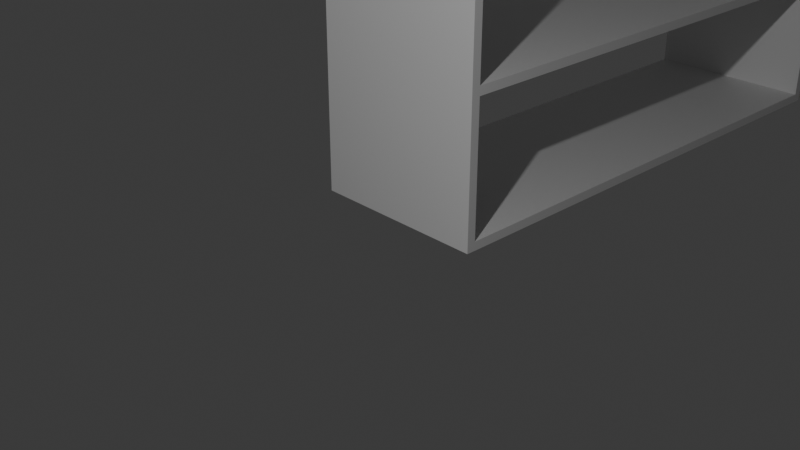 # Source: shelf.blend  (saved by Blender 4.2.66; exported with 4.5.12 LTS)
import bpy
from mathutils import Matrix  # noqa: F401  (used for matrix-valued properties, if any)

bpy.ops.wm.read_factory_settings(use_empty=True)
scene = bpy.context.scene
scene.name = 'Scene'

# ---- collections
col_collection = bpy.data.collections.new('Collection'); scene.collection.children.link(col_collection)

# ---- materials (node trees are filled in below, after node groups)
mat_material = bpy.data.materials.new('Material')
mat_material.alpha_threshold = 0.0
mat_material.roughness = 0.5
mat_material.line_color = (0.0, 0.0, 0.0, 1.0)
mat_material_001 = bpy.data.materials.new('Material.001')
mat_material_001.alpha_threshold = 0.0
mat_material_001.roughness = 0.5
mat_material_001.line_color = (0.0, 0.0, 0.0, 1.0)
mat_material_002 = bpy.data.materials.new('Material.002')
mat_material_002.alpha_threshold = 0.0
mat_material_002.roughness = 0.5
mat_material_002.line_color = (0.0, 0.0, 0.0, 1.0)
mat_material_003 = bpy.data.materials.new('Material.003')
mat_material_003.alpha_threshold = 0.0
mat_material_003.roughness = 0.5
mat_material_003.line_color = (0.0, 0.0, 0.0, 1.0)
mat_material_004 = bpy.data.materials.new('Material.004')
mat_material_004.alpha_threshold = 0.0
mat_material_004.roughness = 0.5
mat_material_004.line_color = (0.0, 0.0, 0.0, 1.0)
mat_material_005 = bpy.data.materials.new('Material.005')
mat_material_005.alpha_threshold = 0.0
mat_material_005.roughness = 0.5
mat_material_005.line_color = (0.0, 0.0, 0.0, 1.0)

# ---- material node trees
mat_material.use_nodes = True; mat_material.node_tree.nodes.clear()
_N = mat_material.node_tree.nodes; _L = mat_material.node_tree.links
n0 = _N.new('ShaderNodeOutputMaterial'); n0.name = 'Material Output'; n0.location = (300, 300)
n1 = _N.new('ShaderNodeBsdfPrincipled'); n1.name = 'Principled BSDF'; n1.location = (10, 300)
n1.inputs[3].default_value = 1.45
_L.new(n1.outputs[0], n0.inputs[0])
n0.is_active_output = True
mat_material_001.use_nodes = True; mat_material_001.node_tree.nodes.clear()
_N = mat_material_001.node_tree.nodes; _L = mat_material_001.node_tree.links
n0 = _N.new('ShaderNodeOutputMaterial'); n0.name = 'Material Output'; n0.location = (300, 300)
n1 = _N.new('ShaderNodeBsdfPrincipled'); n1.name = 'Principled BSDF'; n1.location = (10, 300)
n1.inputs[3].default_value = 1.45
_L.new(n1.outputs[0], n0.inputs[0])
n0.is_active_output = True
mat_material_002.use_nodes = True; mat_material_002.node_tree.nodes.clear()
_N = mat_material_002.node_tree.nodes; _L = mat_material_002.node_tree.links
n0 = _N.new('ShaderNodeOutputMaterial'); n0.name = 'Material Output'; n0.location = (300, 300)
n1 = _N.new('ShaderNodeBsdfPrincipled'); n1.name = 'Principled BSDF'; n1.location = (10, 300)
n1.inputs[3].default_value = 1.45
_L.new(n1.outputs[0], n0.inputs[0])
n0.is_active_output = True
mat_material_003.use_nodes = True; mat_material_003.node_tree.nodes.clear()
_N = mat_material_003.node_tree.nodes; _L = mat_material_003.node_tree.links
n0 = _N.new('ShaderNodeOutputMaterial'); n0.name = 'Material Output'; n0.location = (300, 300)
n1 = _N.new('ShaderNodeBsdfPrincipled'); n1.name = 'Principled BSDF'; n1.location = (10, 300)
n1.inputs[3].default_value = 1.45
_L.new(n1.outputs[0], n0.inputs[0])
n0.is_active_output = True
mat_material_004.use_nodes = True; mat_material_004.node_tree.nodes.clear()
_N = mat_material_004.node_tree.nodes; _L = mat_material_004.node_tree.links
n0 = _N.new('ShaderNodeOutputMaterial'); n0.name = 'Material Output'; n0.location = (300, 300)
n1 = _N.new('ShaderNodeBsdfPrincipled'); n1.name = 'Principled BSDF'; n1.location = (10, 300)
n1.inputs[3].default_value = 1.45
_L.new(n1.outputs[0], n0.inputs[0])
n0.is_active_output = True
mat_material_005.use_nodes = True; mat_material_005.node_tree.nodes.clear()
_N = mat_material_005.node_tree.nodes; _L = mat_material_005.node_tree.links
n0 = _N.new('ShaderNodeOutputMaterial'); n0.name = 'Material Output'; n0.location = (300, 300)
n1 = _N.new('ShaderNodeBsdfPrincipled'); n1.name = 'Principled BSDF'; n1.location = (10, 300)
n1.inputs[3].default_value = 1.45
_L.new(n1.outputs[0], n0.inputs[0])
n0.is_active_output = True

# ---- world
world_world = bpy.data.worlds.new('World'); scene.world = world_world
world_world.use_nodes = True; world_world.node_tree.nodes.clear()
_N = world_world.node_tree.nodes; _L = world_world.node_tree.links
n0 = _N.new('ShaderNodeOutputWorld'); n0.name = 'World Output'; n0.location = (300, 300)
n1 = _N.new('ShaderNodeBackground'); n1.name = 'Background'; n1.location = (10, 300)
n1.inputs[0].default_value = (0.05088, 0.05088, 0.05088, 1.0)
_L.new(n1.outputs[0], n0.inputs[0])
n0.is_active_output = True
world_world.color = (0.05088, 0.05088, 0.05088)
world_world.sun_shadow_jitter_overblur = 0.0

# ---- cameras
cam_camera = bpy.data.cameras.new('Camera')
cam_camera.clip_end = 100.0
cam_camera.ortho_scale = 7.314

# ---- lights
light_light = bpy.data.lights.new('Light', 'POINT')
light_light.energy = 1000.0
light_light.shadow_soft_size = 0.1

# ---- meshes
me_cube = bpy.data.meshes.new('Cube')
me_cube.from_pydata([(1.0, 1.0, 1.0), (1.0, 1.0, -1.0), (1.0, -1.0, 1.0), (1.0, -1.0, -1.0), (-1.0, 1.0, 1.0), (-1.0, 1.0, -1.0), (-1.0, -1.0, 1.0), (-1.0, -1.0, -1.0)], [], [(0, 4, 6, 2), (3, 2, 6, 7), (7, 6, 4, 5), (5, 1, 3, 7), (1, 0, 2, 3), (5, 4, 0, 1)])
_uv = me_cube.uv_layers.new(name='UVMap')
_uv.uv.foreach_set('vector', [0.625, 0.5, 0.875, 0.5, 0.875, 0.75, 0.625, 0.75, 0.375, 0.75, 0.625, 0.75, 0.625, 1.0, 0.375, 1.0, 0.375, 0.0, 0.625, 0.0, 0.625, 0.25, 0.375, 0.25, 0.125, 0.5, 0.375, 0.5, 0.375, 0.75, 0.125, 0.75, 0.375, 0.5, 0.625, 0.5, 0.625, 0.75, 0.375, 0.75, 0.375, 0.25, 0.625, 0.25, 0.625, 0.5, 0.375, 0.5])
me_cube.materials.append(mat_material)
me_cube.use_mirror_vertex_groups = False
me_cube.update()
me_cube_001 = bpy.data.meshes.new('Cube.001')
me_cube_001.from_pydata([(1.0, 1.0, 1.0), (1.0, 1.0, -1.0), (1.0, -1.0, 1.0), (1.0, -1.0, -1.0), (-1.0, 1.0, 1.0), (-1.0, 1.0, -1.0), (-1.0, -1.0, 1.0), (-1.0, -1.0, -1.0)], [], [(0, 4, 6, 2), (3, 2, 6, 7), (7, 6, 4, 5), (5, 1, 3, 7), (1, 0, 2, 3), (5, 4, 0, 1)])
_uv = me_cube_001.uv_layers.new(name='UVMap')
_uv.uv.foreach_set('vector', [0.625, 0.5, 0.875, 0.5, 0.875, 0.75, 0.625, 0.75, 0.375, 0.75, 0.625, 0.75, 0.625, 1.0, 0.375, 1.0, 0.375, 0.0, 0.625, 0.0, 0.625, 0.25, 0.375, 0.25, 0.125, 0.5, 0.375, 0.5, 0.375, 0.75, 0.125, 0.75, 0.375, 0.5, 0.625, 0.5, 0.625, 0.75, 0.375, 0.75, 0.375, 0.25, 0.625, 0.25, 0.625, 0.5, 0.375, 0.5])
me_cube_001.materials.append(mat_material_001)
me_cube_001.use_mirror_vertex_groups = False
me_cube_001.update()
me_cube_002 = bpy.data.meshes.new('Cube.002')
me_cube_002.from_pydata([(1.0, 1.0, 1.0), (1.0, 1.0, -1.0), (1.0, -1.0, 1.0), (1.0, -1.0, -1.0), (-1.0, 1.0, 1.0), (-1.0, 1.0, -1.0), (-1.0, -1.0, 1.0), (-1.0, -1.0, -1.0)], [], [(0, 4, 6, 2), (3, 2, 6, 7), (7, 6, 4, 5), (5, 1, 3, 7), (1, 0, 2, 3), (5, 4, 0, 1)])
_uv = me_cube_002.uv_layers.new(name='UVMap')
_uv.uv.foreach_set('vector', [0.625, 0.5, 0.875, 0.5, 0.875, 0.75, 0.625, 0.75, 0.375, 0.75, 0.625, 0.75, 0.625, 1.0, 0.375, 1.0, 0.375, 0.0, 0.625, 0.0, 0.625, 0.25, 0.375, 0.25, 0.125, 0.5, 0.375, 0.5, 0.375, 0.75, 0.125, 0.75, 0.375, 0.5, 0.625, 0.5, 0.625, 0.75, 0.375, 0.75, 0.375, 0.25, 0.625, 0.25, 0.625, 0.5, 0.375, 0.5])
me_cube_002.materials.append(mat_material_002)
me_cube_002.use_mirror_vertex_groups = False
me_cube_002.update()
me_cube_003 = bpy.data.meshes.new('Cube.003')
me_cube_003.from_pydata([(1.0, 1.0, 1.0), (1.0, 1.0, -1.0), (1.0, -1.0, 1.0), (1.0, -1.0, -1.0), (-1.0, 1.0, 1.0), (-1.0, 1.0, -1.0), (-1.0, -1.0, 1.0), (-1.0, -1.0, -1.0)], [], [(0, 4, 6, 2), (3, 2, 6, 7), (7, 6, 4, 5), (5, 1, 3, 7), (1, 0, 2, 3), (5, 4, 0, 1)])
_uv = me_cube_003.uv_layers.new(name='UVMap')
_uv.uv.foreach_set('vector', [0.625, 0.5, 0.875, 0.5, 0.875, 0.75, 0.625, 0.75, 0.375, 0.75, 0.625, 0.75, 0.625, 1.0, 0.375, 1.0, 0.375, 0.0, 0.625, 0.0, 0.625, 0.25, 0.375, 0.25, 0.125, 0.5, 0.375, 0.5, 0.375, 0.75, 0.125, 0.75, 0.375, 0.5, 0.625, 0.5, 0.625, 0.75, 0.375, 0.75, 0.375, 0.25, 0.625, 0.25, 0.625, 0.5, 0.375, 0.5])
me_cube_003.materials.append(mat_material_003)
me_cube_003.use_mirror_vertex_groups = False
me_cube_003.update()
me_cube_004 = bpy.data.meshes.new('Cube.004')
me_cube_004.from_pydata([(1.0, 1.0, 1.0), (1.0, 1.0, -1.0), (1.0, -1.0, 1.0), (1.0, -1.0, -1.0), (-1.0, 1.0, 1.0), (-1.0, 1.0, -1.0), (-1.0, -1.0, 1.0), (-1.0, -1.0, -1.0)], [], [(0, 4, 6, 2), (3, 2, 6, 7), (7, 6, 4, 5), (5, 1, 3, 7), (1, 0, 2, 3), (5, 4, 0, 1)])
_uv = me_cube_004.uv_layers.new(name='UVMap')
_uv.uv.foreach_set('vector', [0.625, 0.5, 0.875, 0.5, 0.875, 0.75, 0.625, 0.75, 0.375, 0.75, 0.625, 0.75, 0.625, 1.0, 0.375, 1.0, 0.375, 0.0, 0.625, 0.0, 0.625, 0.25, 0.375, 0.25, 0.125, 0.5, 0.375, 0.5, 0.375, 0.75, 0.125, 0.75, 0.375, 0.5, 0.625, 0.5, 0.625, 0.75, 0.375, 0.75, 0.375, 0.25, 0.625, 0.25, 0.625, 0.5, 0.375, 0.5])
me_cube_004.materials.append(mat_material_004)
me_cube_004.use_mirror_vertex_groups = False
me_cube_004.update()
me_cube_005 = bpy.data.meshes.new('Cube.005')
me_cube_005.from_pydata([(1.0, 1.0, 1.0), (1.0, 1.0, -1.0), (1.0, -1.0, 1.0), (1.0, -1.0, -1.0), (-1.0, 1.0, 1.0), (-1.0, 1.0, -1.0), (-1.0, -1.0, 1.0), (-1.0, -1.0, -1.0)], [], [(0, 4, 6, 2), (3, 2, 6, 7), (7, 6, 4, 5), (5, 1, 3, 7), (1, 0, 2, 3), (5, 4, 0, 1)])
_uv = me_cube_005.uv_layers.new(name='UVMap')
_uv.uv.foreach_set('vector', [0.625, 0.5, 0.875, 0.5, 0.875, 0.75, 0.625, 0.75, 0.375, 0.75, 0.625, 0.75, 0.625, 1.0, 0.375, 1.0, 0.375, 0.0, 0.625, 0.0, 0.625, 0.25, 0.375, 0.25, 0.125, 0.5, 0.375, 0.5, 0.375, 0.75, 0.125, 0.75, 0.375, 0.5, 0.625, 0.5, 0.625, 0.75, 0.375, 0.75, 0.375, 0.25, 0.625, 0.25, 0.625, 0.5, 0.375, 0.5])
me_cube_005.materials.append(mat_material_005)
me_cube_005.use_mirror_vertex_groups = False
me_cube_005.update()

# ---- objects
ob_cube = bpy.data.objects.new('Cube', me_cube)
ob_light = bpy.data.objects.new('Light', light_light)
ob_camera = bpy.data.objects.new('Camera', cam_camera)
ob_cube_001 = bpy.data.objects.new('Cube.001', me_cube_001)
ob_cube_002 = bpy.data.objects.new('Cube.002', me_cube_002)
ob_cube_003 = bpy.data.objects.new('Cube.003', me_cube_003)
ob_cube_004 = bpy.data.objects.new('Cube.004', me_cube_004)
ob_cube_005 = bpy.data.objects.new('Cube.005', me_cube_005)

# ---- transforms, parenting, visibility, modifiers, constraints
ob_cube.location = (0.0, 0.0, 2.497)
ob_cube.scale = (1.0, 0.05, 2.5)
ob_cube.lock_rotations_4d = False
ob_cube.empty_display_type = 'ARROWS'
ob_cube.lineart.crease_threshold = 0.0
ob_light.location = (4.076, -6.354, 5.904)
ob_light.rotation_euler = (0.6503, 0.05522, 1.866)
ob_light.lock_rotations_4d = False
ob_light.empty_display_type = 'ARROWS'
ob_light.color = (0.0, 0.0, 0.0, 0.0)
ob_light.lineart.crease_threshold = 0.0
ob_camera.location = (7.359, -6.926, 4.958)
ob_camera.rotation_euler = (1.109, 0.0, 0.8149)
ob_camera.lock_rotations_4d = False
ob_camera.empty_display_type = 'ARROWS'
ob_camera.color = (0.0, 0.0, 0.0, 0.0)
ob_camera.display_type = 'WIRE'
ob_camera.lineart.crease_threshold = 0.0
ob_cube_001.location = (0.0, 6.1, 2.497)
ob_cube_001.scale = (1.0, 0.05, 2.5)
ob_cube_001.lock_rotations_4d = False
ob_cube_001.empty_display_type = 'ARROWS'
ob_cube_001.lineart.crease_threshold = 0.0
ob_cube_002.location = (0.0, 3.05, 4.946)
ob_cube_002.rotation_euler = (1.571, 0.0, 0.0)
ob_cube_002.scale = (1.0, 0.05, 3.0)
ob_cube_002.lock_rotations_4d = False
ob_cube_002.empty_display_type = 'ARROWS'
ob_cube_002.lineart.crease_threshold = 0.0
ob_cube_003.location = (0.0, 3.05, 3.386)
ob_cube_003.rotation_euler = (1.571, 0.0, 0.0)
ob_cube_003.scale = (1.0, 0.05, 3.0)
ob_cube_003.lock_rotations_4d = False
ob_cube_003.empty_display_type = 'ARROWS'
ob_cube_003.lineart.crease_threshold = 0.0
ob_cube_004.location = (0.0, 3.05, 1.611)
ob_cube_004.rotation_euler = (1.571, 0.0, 0.0)
ob_cube_004.scale = (1.0, 0.05, 3.0)
ob_cube_004.lock_rotations_4d = False
ob_cube_004.empty_display_type = 'ARROWS'
ob_cube_004.lineart.crease_threshold = 0.0
ob_cube_005.location = (0.0, 3.05, 0.0467)
ob_cube_005.rotation_euler = (1.571, 0.0, 0.0)
ob_cube_005.scale = (1.0, 0.05, 3.0)
ob_cube_005.lock_rotations_4d = False
ob_cube_005.empty_display_type = 'ARROWS'
ob_cube_005.lineart.crease_threshold = 0.0

# ---- collection membership
col_collection.objects.link(ob_cube)
col_collection.objects.link(ob_light)
col_collection.objects.link(ob_camera)
col_collection.objects.link(ob_cube_001)
col_collection.objects.link(ob_cube_002)
col_collection.objects.link(ob_cube_003)
col_collection.objects.link(ob_cube_004)
col_collection.objects.link(ob_cube_005)

# ---- scene / render settings (as saved in the file)
scene.camera = ob_camera
scene.frame_start = 1; scene.frame_end = 250; scene.frame_set(0)
scene.render.engine = 'BLENDER_EEVEE_NEXT'
bpy.context.view_layer.update()
